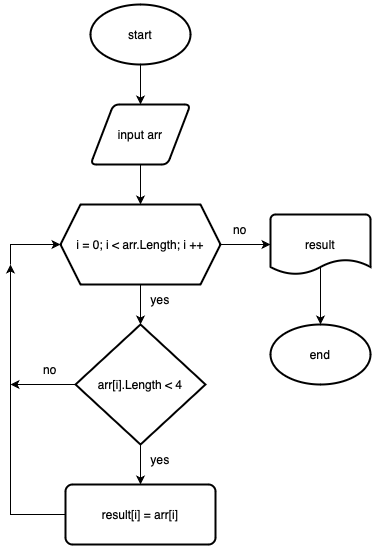

The diagram above was exported from draw.io. Its source (the exported page's mxGraphModel, read from the mxfile embedded in the PNG):
<mxGraphModel dx="946" dy="673" grid="1" gridSize="10" guides="1" tooltips="1" connect="1" arrows="1" fold="1" page="1" pageScale="1" pageWidth="827" pageHeight="1169" math="0" shadow="0">
  <root>
    <mxCell id="0" />
    <mxCell id="1" parent="0" />
    <mxCell id="5sH52WLKP3emXx_0Bxag-12" value="" style="edgeStyle=orthogonalEdgeStyle;rounded=0;orthogonalLoop=1;jettySize=auto;html=1;" edge="1" parent="1" target="5sH52WLKP3emXx_0Bxag-6">
      <mxGeometry relative="1" as="geometry">
        <mxPoint x="200" y="90" as="sourcePoint" />
      </mxGeometry>
    </mxCell>
    <mxCell id="5sH52WLKP3emXx_0Bxag-2" value="start" style="strokeWidth=2;html=1;shape=mxgraph.flowchart.start_1;whiteSpace=wrap;" vertex="1" parent="1">
      <mxGeometry x="150" y="30" width="100" height="60" as="geometry" />
    </mxCell>
    <mxCell id="5sH52WLKP3emXx_0Bxag-4" value="end" style="strokeWidth=2;html=1;shape=mxgraph.flowchart.start_1;whiteSpace=wrap;" vertex="1" parent="1">
      <mxGeometry x="330" y="350" width="100" height="60" as="geometry" />
    </mxCell>
    <mxCell id="5sH52WLKP3emXx_0Bxag-13" value="" style="edgeStyle=orthogonalEdgeStyle;rounded=0;orthogonalLoop=1;jettySize=auto;html=1;" edge="1" parent="1" source="5sH52WLKP3emXx_0Bxag-6" target="5sH52WLKP3emXx_0Bxag-11">
      <mxGeometry relative="1" as="geometry" />
    </mxCell>
    <mxCell id="5sH52WLKP3emXx_0Bxag-6" value="input arr" style="shape=parallelogram;html=1;strokeWidth=2;perimeter=parallelogramPerimeter;whiteSpace=wrap;rounded=1;arcSize=12;size=0.23;" vertex="1" parent="1">
      <mxGeometry x="150" y="130" width="100" height="60" as="geometry" />
    </mxCell>
    <mxCell id="5sH52WLKP3emXx_0Bxag-15" value="" style="edgeStyle=orthogonalEdgeStyle;rounded=0;orthogonalLoop=1;jettySize=auto;html=1;" edge="1" parent="1" source="5sH52WLKP3emXx_0Bxag-9" target="5sH52WLKP3emXx_0Bxag-10">
      <mxGeometry relative="1" as="geometry" />
    </mxCell>
    <mxCell id="5sH52WLKP3emXx_0Bxag-9" value="arr[i].Length &amp;lt; 4" style="strokeWidth=2;html=1;shape=mxgraph.flowchart.decision;whiteSpace=wrap;" vertex="1" parent="1">
      <mxGeometry x="135" y="350" width="130" height="120" as="geometry" />
    </mxCell>
    <mxCell id="5sH52WLKP3emXx_0Bxag-20" value="" style="edgeStyle=orthogonalEdgeStyle;rounded=0;orthogonalLoop=1;jettySize=auto;html=1;" edge="1" parent="1" source="5sH52WLKP3emXx_0Bxag-10">
      <mxGeometry relative="1" as="geometry">
        <mxPoint x="70" y="290" as="targetPoint" />
      </mxGeometry>
    </mxCell>
    <mxCell id="5sH52WLKP3emXx_0Bxag-10" value="result[i] = arr[i]" style="rounded=1;whiteSpace=wrap;html=1;absoluteArcSize=1;arcSize=14;strokeWidth=2;" vertex="1" parent="1">
      <mxGeometry x="125" y="510" width="150" height="60" as="geometry" />
    </mxCell>
    <mxCell id="5sH52WLKP3emXx_0Bxag-14" value="" style="edgeStyle=orthogonalEdgeStyle;rounded=0;orthogonalLoop=1;jettySize=auto;html=1;" edge="1" parent="1" source="5sH52WLKP3emXx_0Bxag-11" target="5sH52WLKP3emXx_0Bxag-9">
      <mxGeometry relative="1" as="geometry" />
    </mxCell>
    <mxCell id="5sH52WLKP3emXx_0Bxag-25" value="" style="edgeStyle=orthogonalEdgeStyle;rounded=0;orthogonalLoop=1;jettySize=auto;html=1;" edge="1" parent="1" source="5sH52WLKP3emXx_0Bxag-11" target="5sH52WLKP3emXx_0Bxag-24">
      <mxGeometry relative="1" as="geometry" />
    </mxCell>
    <mxCell id="5sH52WLKP3emXx_0Bxag-11" value="i = 0; i &amp;lt; arr.Length; i ++" style="shape=hexagon;perimeter=hexagonPerimeter2;whiteSpace=wrap;html=1;fixedSize=1;strokeWidth=2;" vertex="1" parent="1">
      <mxGeometry x="120" y="230" width="160" height="80" as="geometry" />
    </mxCell>
    <mxCell id="5sH52WLKP3emXx_0Bxag-16" value="yes" style="text;html=1;strokeColor=none;fillColor=none;align=center;verticalAlign=middle;whiteSpace=wrap;rounded=0;strokeWidth=2;" vertex="1" parent="1">
      <mxGeometry x="190" y="310" width="60" height="30" as="geometry" />
    </mxCell>
    <mxCell id="5sH52WLKP3emXx_0Bxag-17" value="yes" style="text;html=1;strokeColor=none;fillColor=none;align=center;verticalAlign=middle;whiteSpace=wrap;rounded=0;strokeWidth=2;" vertex="1" parent="1">
      <mxGeometry x="190" y="470" width="60" height="30" as="geometry" />
    </mxCell>
    <mxCell id="5sH52WLKP3emXx_0Bxag-21" value="" style="edgeStyle=orthogonalEdgeStyle;rounded=0;orthogonalLoop=1;jettySize=auto;html=1;" edge="1" parent="1" target="5sH52WLKP3emXx_0Bxag-11">
      <mxGeometry relative="1" as="geometry">
        <mxPoint x="70" y="290" as="sourcePoint" />
        <Array as="points">
          <mxPoint x="70" y="270" />
        </Array>
      </mxGeometry>
    </mxCell>
    <mxCell id="5sH52WLKP3emXx_0Bxag-22" value="" style="endArrow=classic;html=1;rounded=0;exitX=0;exitY=0.5;exitDx=0;exitDy=0;exitPerimeter=0;" edge="1" parent="1" source="5sH52WLKP3emXx_0Bxag-9">
      <mxGeometry width="50" height="50" relative="1" as="geometry">
        <mxPoint x="410" y="370" as="sourcePoint" />
        <mxPoint x="70" y="410" as="targetPoint" />
      </mxGeometry>
    </mxCell>
    <mxCell id="5sH52WLKP3emXx_0Bxag-23" value="no" style="text;html=1;strokeColor=none;fillColor=none;align=center;verticalAlign=middle;whiteSpace=wrap;rounded=0;strokeWidth=2;" vertex="1" parent="1">
      <mxGeometry x="270" y="240" width="60" height="30" as="geometry" />
    </mxCell>
    <mxCell id="5sH52WLKP3emXx_0Bxag-26" value="" style="edgeStyle=orthogonalEdgeStyle;rounded=0;orthogonalLoop=1;jettySize=auto;html=1;" edge="1" parent="1" target="5sH52WLKP3emXx_0Bxag-4">
      <mxGeometry relative="1" as="geometry">
        <mxPoint x="380" y="290" as="sourcePoint" />
      </mxGeometry>
    </mxCell>
    <mxCell id="5sH52WLKP3emXx_0Bxag-24" value="result" style="strokeWidth=2;html=1;shape=mxgraph.flowchart.document2;whiteSpace=wrap;size=0.25;" vertex="1" parent="1">
      <mxGeometry x="330" y="240" width="100" height="60" as="geometry" />
    </mxCell>
    <mxCell id="5sH52WLKP3emXx_0Bxag-27" value="no" style="text;html=1;strokeColor=none;fillColor=none;align=center;verticalAlign=middle;whiteSpace=wrap;rounded=0;strokeWidth=2;" vertex="1" parent="1">
      <mxGeometry x="80" y="380" width="60" height="30" as="geometry" />
    </mxCell>
  </root>
</mxGraphModel>